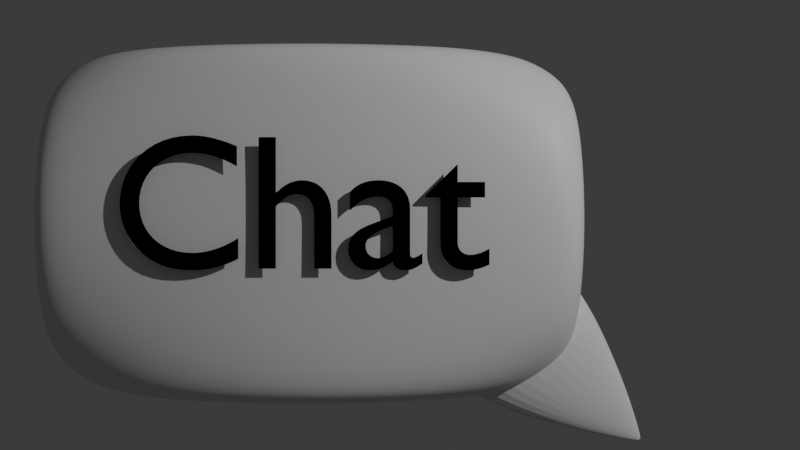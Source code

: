 # Source: chat.blend  (saved by Blender 4.1.24; exported with 4.5.12 LTS)
import bpy
from mathutils import Matrix  # noqa: F401  (used for matrix-valued properties, if any)

bpy.ops.wm.read_factory_settings(use_empty=True)
scene = bpy.context.scene
scene.name = 'Scene'

# ---- collections
col_collection = bpy.data.collections.new('Collection'); scene.collection.children.link(col_collection)

# ---- materials (node trees are filled in below, after node groups)
mat_material = bpy.data.materials.new('Material')
mat_material.alpha_threshold = 0.0
mat_material.use_transparent_shadow = False
mat_material.roughness = 0.5
mat_material.line_color = (0.0, 0.0, 0.0, 1.0)
mat_material_001 = bpy.data.materials.new('Material.001')

# ---- material node trees
mat_material.use_nodes = True; mat_material.node_tree.nodes.clear()
_N = mat_material.node_tree.nodes; _L = mat_material.node_tree.links
n0 = _N.new('ShaderNodeOutputMaterial'); n0.name = 'Material Output'; n0.location = (300, 300)
n1 = _N.new('ShaderNodeBsdfPrincipled'); n1.name = 'Principled BSDF'; n1.location = (10, 300)
n1.inputs[3].default_value = 1.45
_L.new(n1.outputs[0], n0.inputs[0])
n0.is_active_output = True
mat_material_001.use_nodes = True; mat_material_001.node_tree.nodes.clear()
_N = mat_material_001.node_tree.nodes; _L = mat_material_001.node_tree.links
n0 = _N.new('ShaderNodeBsdfPrincipled'); n0.name = 'Principled BSDF'; n0.location = (10, 300)
n0.inputs[0].default_value = (0.0, 0.0, 0.0, 1.0)
n0.inputs[1].default_value = 1.0
n1 = _N.new('ShaderNodeOutputMaterial'); n1.name = 'Material Output'; n1.location = (300, 300)
_L.new(n0.outputs[0], n1.inputs[0])
n1.is_active_output = True

# ---- world
world_world = bpy.data.worlds.new('World'); scene.world = world_world
world_world.use_nodes = True; world_world.node_tree.nodes.clear()
_N = world_world.node_tree.nodes; _L = world_world.node_tree.links
n0 = _N.new('ShaderNodeOutputWorld'); n0.name = 'World Output'; n0.location = (300, 300)
n1 = _N.new('ShaderNodeBackground'); n1.name = 'Background'; n1.location = (10, 300)
n1.inputs[0].default_value = (0.05088, 0.05088, 0.05088, 0.0)
_L.new(n1.outputs[0], n0.inputs[0])
n0.is_active_output = True
world_world.color = (0.05088, 0.05088, 0.05088)
world_world.use_sun_shadow = False
world_world.sun_shadow_jitter_overblur = 0.0

# ---- cameras
cam_camera = bpy.data.cameras.new('Camera')
cam_camera.clip_end = 100.0
cam_camera.ortho_scale = 7.314

# ---- lights
light_light = bpy.data.lights.new('Light', 'POINT')
light_light.transmission_factor = 0.0
light_light.energy = 1000.0
light_light.shadow_soft_size = 0.1
light_light.shadow_maximum_resolution = 0.006
light_light.use_absolute_resolution = True

# ---- meshes
me_cube = bpy.data.meshes.new('Cube')
me_cube.from_pydata([(0.6887, 0.1255, -0.5446), (0.855, 0.1401, -0.3576), (0.7702, 0.1365, -0.4529), (1.315, 0.493, -1.0), (1.315, -0.493, 1.0), (1.315, -0.493, -1.0), (1.315, 0.493, 1.0), (-1.401, 0.493, -1.0), (-1.401, -0.493, 1.0), (-1.401, -0.493, -1.0), (-1.401, 0.493, 1.0), (1.514, 0.493, 0.9073), (-1.514, -0.493, 0.9073), (1.514, -0.493, 0.9073), (-1.514, 0.493, 0.9073), (1.315, 0.493, 0.9073), (1.315, -0.493, 0.9073), (-1.401, 0.493, 0.9073), (-1.401, -0.493, 0.9073), (1.514, 0.493, -0.8278), (1.514, -0.493, -0.8278), (-1.514, 0.493, -0.8278), (1.315, 0.493, -0.8278), (1.315, -0.493, -0.8278), (-1.401, 0.493, -0.8278), (-1.401, -0.493, -0.8278), (-1.514, -0.493, -0.8278), (0.6136, 0.1078, -0.6291), (0.5477, 0.08397, -0.7032), (0.4937, 0.05491, -0.7639), (0.4536, 0.02175, -0.8091), (0.4288, -0.01422, -0.8369), (0.4205, -0.05164, -0.8463), (0.4288, -0.08905, -0.8369), (0.4536, -0.125, -0.8091), (0.4937, -0.1582, -0.7639), (0.5477, -0.1872, -0.7032), (0.6136, -0.2111, -0.6291), (0.6887, -0.2288, -0.5446), (0.7702, -0.2397, -0.4529), (0.855, -0.2434, -0.3576), (0.9398, -0.2397, -0.2622), (1.021, -0.2288, -0.1706), (1.096, -0.2111, -0.08606), (1.162, -0.1872, -0.01201), (1.216, -0.1582, 0.04877), (1.256, -0.125, 0.09394), (1.281, -0.08905, 0.1217), (1.29, -0.05164, 0.1311), (1.281, -0.01422, 0.1217), (1.256, 0.02175, 0.09394), (1.216, 0.05491, 0.04877), (1.162, 0.08397, -0.012), (1.096, 0.1078, -0.08606), (1.021, 0.1255, -0.1706), (0.9398, 0.1365, -0.2622), (1.97, -0.05164, -1.331)], [], [(2, 56, 0), (3, 22, 19, 20, 23, 5), (6, 4, 16, 13, 11, 15), (17, 10, 6, 15), (7, 3, 5, 9), (0, 56, 27), (8, 10, 17, 14, 12, 18), (16, 4, 8, 18), (6, 10, 8, 4), (23, 16, 18, 25), (21, 14, 17, 24), (20, 13, 16, 23), (24, 17, 15, 22), (22, 15, 11, 19), (19, 11, 13, 20), (26, 12, 14, 21), (25, 18, 12, 26), (7, 24, 22, 3), (1, 56, 2), (26, 21, 24, 7, 9, 25), (5, 23, 25, 9), (27, 56, 28), (28, 56, 29), (29, 56, 30), (30, 56, 31), (31, 56, 32), (32, 56, 33), (33, 56, 34), (34, 56, 35), (35, 56, 36), (36, 56, 37), (37, 56, 38), (38, 56, 39), (39, 56, 40), (40, 56, 41), (41, 56, 42), (42, 56, 43), (43, 56, 44), (44, 56, 45), (45, 56, 46), (46, 56, 47), (47, 56, 48), (48, 56, 49), (49, 56, 50), (50, 56, 51), (51, 56, 52), (52, 56, 53), (53, 56, 54), (27, 28, 29, 30, 31, 32, 33, 34, 35, 36, 37, 38, 39, 40, 41, 42, 43, 44, 45, 46, 47, 48, 49, 50, 51, 52, 53, 54, 55, 1, 2, 0), (54, 56, 55), (55, 56, 1)])
me_cube.polygons.foreach_set('use_smooth', [True] * 51)
_uv = me_cube.uv_layers.new(name='UVMap')
_uv.uv.foreach_set('vector', [0.2968, 0.4854, 0.25, 0.25, 0.3418, 0.4717, 0.375, 0.4836, 0.3965, 0.4836, 0.3965, 0.5, 0.3965, 0.75, 0.3965, 0.7664, 0.3586, 0.75, 0.6414, 0.5, 0.625, 0.7664, 0.6134, 0.7664, 0.6134, 0.75, 0.6134, 0.5, 0.6134, 0.4836, 0.6134, 0.2593, 0.625, 0.2593, 0.625, 0.4836, 0.6134, 0.4836, 0.1343, 0.5, 0.3586, 0.5, 0.3586, 0.75, 0.1343, 0.75, 0.3418, 0.4717, 0.25, 0.25, 0.3833, 0.4496, 0.8657, 0.75, 0.625, 0.2593, 0.6134, 0.2593, 0.6134, 0.25, 0.6134, 1.0, 0.6134, 0.9907, 0.6134, 0.7664, 0.625, 0.7664, 0.625, 0.9907, 0.6134, 0.9907, 0.6414, 0.5, 0.8657, 0.5, 0.8657, 0.75, 0.6414, 0.75, 0.3965, 0.7664, 0.6134, 0.7664, 0.6134, 0.9907, 0.3965, 0.9907, 0.3965, 0.25, 0.6134, 0.25, 0.6134, 0.2593, 0.3965, 0.2593, 0.3965, 0.75, 0.6134, 0.75, 0.6134, 0.7664, 0.3965, 0.7664, 0.3965, 0.2593, 0.6134, 0.2593, 0.6134, 0.4836, 0.3965, 0.4836, 0.3965, 0.4836, 0.6134, 0.4836, 0.6134, 0.5, 0.3965, 0.5, 0.3965, 0.5, 0.6134, 0.5, 0.6134, 0.75, 0.3965, 0.75, 0.3965, 0.0, 0.6134, 0.0, 0.6134, 0.25, 0.3965, 0.25, 0.3965, 0.9907, 0.6134, 0.9907, 0.6134, 1.0, 0.3965, 1.0, 0.375, 0.2593, 0.3965, 0.2593, 0.3965, 0.4836, 0.375, 0.4836, 0.25, 0.49, 0.25, 0.25, 0.2968, 0.4854, 0.3965, 0.0, 0.3965, 0.25, 0.3965, 0.2593, 0.1343, 0.5, 0.375, 0.9907, 0.3965, 0.9907, 0.375, 0.7664, 0.3965, 0.7664, 0.3965, 0.9907, 0.375, 0.9907, 0.3833, 0.4496, 0.25, 0.25, 0.4197, 0.4197, 0.4197, 0.4197, 0.25, 0.25, 0.4496, 0.3833, 0.4496, 0.3833, 0.25, 0.25, 0.4717, 0.3418, 0.4717, 0.3418, 0.25, 0.25, 0.4854, 0.2968, 0.4854, 0.2968, 0.25, 0.25, 0.49, 0.25, 0.49, 0.25, 0.25, 0.25, 0.4854, 0.2032, 0.4854, 0.2032, 0.25, 0.25, 0.4717, 0.1582, 0.4717, 0.1582, 0.25, 0.25, 0.4496, 0.1167, 0.4496, 0.1167, 0.25, 0.25, 0.4197, 0.08029, 0.4197, 0.08029, 0.25, 0.25, 0.3833, 0.05045, 0.3833, 0.05045, 0.25, 0.25, 0.3418, 0.02827, 0.3418, 0.02827, 0.25, 0.25, 0.2968, 0.01461, 0.2968, 0.01461, 0.25, 0.25, 0.25, 0.01, 0.25, 0.01, 0.25, 0.25, 0.2032, 0.01461, 0.2032, 0.01461, 0.25, 0.25, 0.1582, 0.02827, 0.1582, 0.02827, 0.25, 0.25, 0.1167, 0.05045, 0.1167, 0.05045, 0.25, 0.25, 0.08029, 0.08029, 0.08029, 0.08029, 0.25, 0.25, 0.05045, 0.1167, 0.05045, 0.1167, 0.25, 0.25, 0.02827, 0.1582, 0.02827, 0.1582, 0.25, 0.25, 0.01461, 0.2032, 0.01461, 0.2032, 0.25, 0.25, 0.01, 0.25, 0.01, 0.25, 0.25, 0.25, 0.01461, 0.2968, 0.01461, 0.2968, 0.25, 0.25, 0.02827, 0.3418, 0.02827, 0.3418, 0.25, 0.25, 0.05045, 0.3833, 0.05045, 0.3833, 0.25, 0.25, 0.08029, 0.4197, 0.08029, 0.4197, 0.25, 0.25, 0.1167, 0.4496, 0.1167, 0.4496, 0.25, 0.25, 0.1582, 0.4717, 0.8833, 0.4496, 0.9197, 0.4197, 0.9496, 0.3833, 0.9717, 0.3418, 0.9854, 0.2968, 0.99, 0.25, 0.9854, 0.2032, 0.9717, 0.1582, 0.9496, 0.1167, 0.9197, 0.08029, 0.8833, 0.05045, 0.8418, 0.02827, 0.7968, 0.01461, 0.75, 0.01, 0.7032, 0.01461, 0.6582, 0.02827, 0.6167, 0.05045, 0.5803, 0.08029, 0.5504, 0.1167, 0.5283, 0.1582, 0.5146, 0.2032, 0.51, 0.25, 0.5146, 0.2968, 0.5283, 0.3418, 0.5504, 0.3833, 0.5803, 0.4197, 0.6167, 0.4496, 0.6582, 0.4717, 0.7032, 0.4854, 0.75, 0.49, 0.7968, 0.4854, 0.8418, 0.4717, 0.1582, 0.4717, 0.25, 0.25, 0.2032, 0.4854, 0.2032, 0.4854, 0.25, 0.25, 0.25, 0.49])
me_cube.materials.append(mat_material)
me_cube.use_mirror_vertex_groups = False
me_cube.update()

# ---- curves / text
txt_text = bpy.data.curves.new('Text', 'FONT')
txt_text.dimensions = '2D'
txt_text.body = 'Chat'
txt_text.materials.append(mat_material_001)

# ---- objects
ob_cube = bpy.data.objects.new('Cube', me_cube)
ob_light = bpy.data.objects.new('Light', light_light)
ob_camera = bpy.data.objects.new('Camera', cam_camera)
ob_text = bpy.data.objects.new('Text', txt_text)

# ---- transforms, parenting, visibility, modifiers, constraints
ob_cube.location = (-0.4767, 0.0, 0.0)
ob_cube.lock_rotations_4d = False
ob_cube.empty_display_type = 'ARROWS'
ob_cube.lineart.crease_threshold = 0.0
_m = ob_cube.modifiers.new('Subdivision', 'SUBSURF')
_m.render_levels = 6
ob_light.location = (5.014, -4.731, 3.56)
ob_light.rotation_euler = (0.6503, 0.05522, 1.866)
ob_light.lock_rotations_4d = False
ob_light.empty_display_type = 'ARROWS'
ob_light.color = (0.0, 0.0, 0.0, 0.0)
ob_light.lineart.crease_threshold = 0.0
ob_camera.location = (0.0, -6.31, 0.0)
ob_camera.rotation_euler = (1.571, 0.0, 0.0)
ob_camera.lock_rotations_4d = False
ob_camera.empty_display_type = 'ARROWS'
ob_camera.color = (0.0, 0.0, 0.0, 0.0)
ob_camera.display_type = 'WIRE'
ob_camera.lineart.crease_threshold = 0.0
ob_text.parent = ob_cube
ob_text.location = (-1.026, -0.5432, -0.2249)
ob_text.rotation_euler = (1.571, 2.22e-16, 2.22e-16)

# ---- collection membership
col_collection.objects.link(ob_cube)
col_collection.objects.link(ob_light)
col_collection.objects.link(ob_camera)
col_collection.objects.link(ob_text)

# ---- scene / render settings (as saved in the file)
scene.camera = ob_camera
scene.frame_start = 1; scene.frame_end = 24; scene.frame_set(2)
scene.render.engine = 'CYCLES'
scene.render.image_settings.compression = 0
scene.render.resolution_x = 384
scene.render.resolution_y = 216
scene.render.fps = 10
scene.render.film_transparent = True
scene.cycles.sampling_pattern = 'TABULATED_SOBOL'
scene.cycles.adaptive_threshold = 0.1
scene.eevee.ray_tracing_options.trace_max_roughness = 0.0
bpy.context.view_layer.update()
